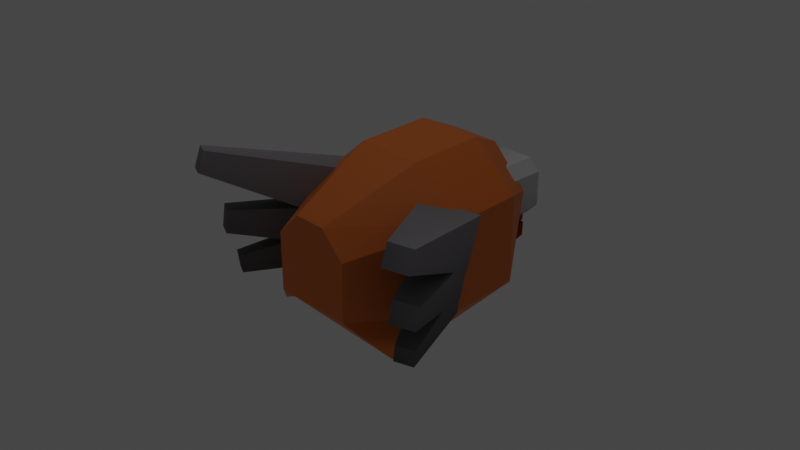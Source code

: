 # Source: flappy_bird_assets.blend  (saved by Blender 2.93.21; exported with 4.5.12 LTS)
import bpy
from mathutils import Matrix  # noqa: F401  (used for matrix-valued properties, if any)

bpy.ops.wm.read_factory_settings(use_empty=True)
scene = bpy.context.scene
scene.name = 'Scene'

# ---- collections
col_render = bpy.data.collections.new('render'); scene.collection.children.link(col_render)
col_enviroment = bpy.data.collections.new('enviroment'); scene.collection.children.link(col_enviroment)
col_bird = bpy.data.collections.new('bird'); scene.collection.children.link(col_bird)
col_tree = bpy.data.collections.new('tree'); scene.collection.children.link(col_tree)
col_scatter_001 = bpy.data.collections.new('Scatter.001'); col_tree.children.link(col_scatter_001)
col_scatter_002 = bpy.data.collections.new('Scatter.002'); col_tree.children.link(col_scatter_002)
col_scatter_003 = bpy.data.collections.new('Scatter.003'); col_tree.children.link(col_scatter_003)
col_scatter_004 = bpy.data.collections.new('Scatter.004'); col_tree.children.link(col_scatter_004)
col_scatter_005 = bpy.data.collections.new('Scatter.005'); col_tree.children.link(col_scatter_005)

# ---- materials (node trees are filled in below, after node groups)
mat_ground_001 = bpy.data.materials.new('ground.001')
mat_ground_001.use_transparent_shadow = False
mat_eye = bpy.data.materials.new('eye')
mat_eye.use_transparent_shadow = False
mat_pupil_bird = bpy.data.materials.new('pupil bird')
mat_pupil_bird.use_transparent_shadow = False
mat_mouth = bpy.data.materials.new('mouth')
mat_mouth.use_transparency_overlap = False
mat_mouth.show_transparent_back = False
mat_mouth.use_backface_culling = True
mat_mouth.use_transparent_shadow = False
mat_wings = bpy.data.materials.new('wings')
mat_wings.use_transparency_overlap = False
mat_wings.show_transparent_back = False
mat_wings.use_backface_culling = True
mat_wings.use_transparent_shadow = False
mat_tree_trunk = bpy.data.materials.new('tree trunk')
mat_tree_trunk.use_transparent_shadow = False
mat_tree_leaf = bpy.data.materials.new('tree leaf')
mat_tree_leaf.use_transparent_shadow = False

# ---- node groups
ng_cw_shader = bpy.data.node_groups.new('CW_Shader', 'ShaderNodeTree')
_s = ng_cw_shader.interface.new_socket(name='Diffuse', in_out='OUTPUT', socket_type='NodeSocketShader')
_s = ng_cw_shader.interface.new_socket(name='Emission', in_out='OUTPUT', socket_type='NodeSocketShader')
_s = ng_cw_shader.interface.new_socket(name='Transparent', in_out='OUTPUT', socket_type='NodeSocketShader')
_s = ng_cw_shader.interface.new_socket(name='Base Color', in_out='INPUT', socket_type='NodeSocketColor')
_s.default_value = (1.0, 1.0, 1.0, 1.0)
_s = ng_cw_shader.interface.new_socket(name='Random Color', in_out='INPUT', socket_type='NodeSocketColor')
_s.default_value = (1.0, 1.0, 1.0, 1.0)
_s = ng_cw_shader.interface.new_socket(name='Specular Color', in_out='INPUT', socket_type='NodeSocketColor')
_s = ng_cw_shader.interface.new_socket(name='Gradient Edge', in_out='INPUT', socket_type='NodeSocketFloat')
_s.subtype = 'FACTOR'
_s.default_value = 0.5
_s.min_value = 0.0
_s.max_value = 1.0
_s = ng_cw_shader.interface.new_socket(name='Gradient Bottom', in_out='INPUT', socket_type='NodeSocketFloat')
_s.subtype = 'FACTOR'
_s.default_value = 0.75
_s.min_value = 0.0
_s.max_value = 1.0
_s = ng_cw_shader.interface.new_socket(name='Transparent', in_out='INPUT', socket_type='NodeSocketFloat')
_s.subtype = 'FACTOR'
_s.min_value = 0.0
_s.max_value = 1.0
_s = ng_cw_shader.interface.new_socket(name='Random', in_out='INPUT', socket_type='NodeSocketFloat')
_s.min_value = 0.0
_s.max_value = 1.0
_s = ng_cw_shader.interface.new_socket(name='Emission', in_out='INPUT', socket_type='NodeSocketFloat')
_s.min_value = 0.0
_s.max_value = 1e+06
_N = ng_cw_shader.nodes; _L = ng_cw_shader.links
n0 = _N.new('NodeFrame'); n0.name = 'Frame.004'; n0.location = (-138, 384)
n0.label = 'Gradient Edges'
n0.width = 883
n0.label_size = 64
n1 = _N.new('NodeFrame'); n1.name = 'Frame.002'; n1.location = (491, 645)
n1.label = 'Bottom Gradient'
n1.width = 510
n1.label_size = 64
n2 = _N.new('NodeFrame'); n2.name = 'Frame.003'; n2.location = (-109, -71)
n2.label = 'Random Color'
n2.width = 658
n2.label_size = 64
n3 = _N.new('NodeFrame'); n3.name = 'Frame'; n3.location = (-115, -355)
n3.label = 'Specular'
n3.width = 690
n3.label_size = 64
n4 = _N.new('NodeFrame'); n4.name = 'Frame.001'; n4.location = (1152, 284)
n4.label = 'Transparency'
n4.width = 613
n4.label_size = 64
n5 = _N.new('NodeFrame'); n5.name = 'Frame.005'; n5.location = (1306, 762)
n5.label = 'Diffuse'
n5.width = 442
n5.label_size = 64
n6 = _N.new('ShaderNodeMapping'); n6.name = 'Mapping'; n6.location = (30, -31)
n6.vector_type = 'TEXTURE'
n6.inputs[1].default_value = (0.5, 0.5, 0.0)
n6.inputs[3].default_value = (0.8, 0.8, 0.8)
n7 = _N.new('ShaderNodeTexGradient'); n7.name = 'Gradient Texture'; n7.location = (223, -31)
n7.gradient_type = 'SPHERICAL'
n8 = _N.new('ShaderNodeMix'); n8.name = 'Mix'; n8.location = (419, -31)
n8.data_type = 'RGBA'
n8.blend_type = 'MULTIPLY'
n8.inputs[6].default_value = (1.0, 1.0, 1.0, 1.0)
n9 = _N.new('ShaderNodeTexCoord'); n9.name = 'Texture Coordinate'; n9.location = (-639, 617)
n10 = _N.new('ShaderNodeSeparateColor'); n10.name = 'Separate RGB'; n10.location = (30, -54)
n11 = _N.new('ShaderNodeMix'); n11.name = 'Mix.002'; n11.location = (713, -30)
n11.data_type = 'RGBA'
n11.inputs[6].default_value = (0.0, 0.0, 0.0, 1.0)
n12 = _N.new('NodeGroupInput'); n12.name = 'Group Input'; n12.location = (-885, 319)
n13 = _N.new('ShaderNodeMix'); n13.name = 'Mix.005'; n13.location = (488, -30)
n13.data_type = 'RGBA'
n14 = _N.new('ShaderNodeMix'); n14.name = 'Mix.003'; n14.location = (284, -52)
n14.data_type = 'RGBA'
n15 = _N.new('ShaderNodeObjectInfo'); n15.name = 'Object Info'; n15.location = (30, -65)
n15.width = 143
n16 = _N.new('NodeGroupOutput'); n16.name = 'Group Output'; n16.location = (2054, 435)
n17 = _N.new('ShaderNodeEmission'); n17.name = 'Emission'; n17.location = (1601, 424)
n18 = _N.new('ShaderNodeMix'); n18.name = 'Mix.004'; n18.location = (533, -64)
n18.width = 127
n18.data_type = 'RGBA'
n18.inputs[6].default_value = (0.0, 0.0, 0.0, 1.0)
n19 = _N.new('ShaderNodeValToRGB'); n19.name = 'ColorRamp'; n19.location = (237, -39)
n19.color_ramp.interpolation = 'EASE'
while len(n19.color_ramp.elements) > 1: n19.color_ramp.elements.remove(n19.color_ramp.elements[-1])
n19.color_ramp.elements[0].position = 0.6; n19.color_ramp.elements[0].color = (0.0, 0.0, 0.0, 1.0)
_e = n19.color_ramp.elements.new(0.7); _e.color = (1.0, 1.0, 1.0, 1.0)
n20 = _N.new('ShaderNodeTexNoise'); n20.name = 'Noise Texture'; n20.location = (30, -30)
n20.inputs[2].default_value = 4.0
n20.inputs[3].default_value = 0.0
n20.inputs[4].default_value = 0.0
n21 = _N.new('ShaderNodeBsdfDiffuse'); n21.name = 'Diffuse BSDF.001'; n21.location = (37, -30)
n22 = _N.new('ShaderNodeBsdfDiffuse'); n22.name = 'Diffuse BSDF.002'; n22.location = (30, -305)
n23 = _N.new('ShaderNodeBsdfTransparent'); n23.name = 'Transparent BSDF'; n23.location = (44, -192)
n24 = _N.new('ShaderNodeMixShader'); n24.name = 'Mix Shader'; n24.location = (241, -193)
n25 = _N.new('ShaderNodeAddShader'); n25.name = 'Add Shader'; n25.location = (443, -99)
n26 = _N.new('ShaderNodeBsdfDiffuse'); n26.name = 'Diffuse BSDF'; n26.location = (30, -30)
n27 = _N.new('ShaderNodeBsdfDiffuse'); n27.name = 'Diffuse BSDF.003'; n27.location = (32, -162)
n28 = _N.new('ShaderNodeAddShader'); n28.name = 'Add Shader.001'; n28.location = (272, -148)
n29 = _N.new('ShaderNodeMix'); n29.name = 'Mix.001'; n29.location = (340, -30)
n29.data_type = 'RGBA'
n29.blend_type = 'MULTIPLY'
n6.parent = n0
n7.parent = n0
n8.parent = n0
n10.parent = n1
n11.parent = n0
n13.parent = n2
n14.parent = n2
n15.parent = n2
n18.parent = n3
n19.parent = n3
n20.parent = n3
n21.parent = n4
n22.parent = n4
n23.parent = n4
n24.parent = n4
n25.parent = n4
n26.parent = n5
n27.parent = n5
n28.parent = n5
n29.parent = n1
_L.new(n9.outputs[0], n10.inputs[0])
_L.new(n6.outputs[0], n7.inputs[0])
_L.new(n10.outputs[2], n29.inputs[7])
_L.new(n7.outputs[0], n8.inputs[7])
_L.new(n9.outputs[2], n6.inputs[0])
_L.new(n29.outputs[2], n26.inputs[0])
_L.new(n12.outputs[3], n8.inputs[0])
_L.new(n12.outputs[4], n29.inputs[0])
_L.new(n8.outputs[2], n11.inputs[0])
_L.new(n11.outputs[2], n29.inputs[6])
_L.new(n12.outputs[0], n14.inputs[6])
_L.new(n12.outputs[7], n17.inputs[1])
_L.new(n29.outputs[2], n17.inputs[0])
_L.new(n9.outputs[6], n20.inputs[0])
_L.new(n20.outputs[0], n19.inputs[0])
_L.new(n21.outputs[0], n25.inputs[0])
_L.new(n25.outputs[0], n16.inputs[2])
_L.new(n29.outputs[2], n23.inputs[0])
_L.new(n19.outputs[0], n18.inputs[0])
_L.new(n12.outputs[2], n18.inputs[7])
_L.new(n18.outputs[2], n21.inputs[0])
_L.new(n17.outputs[0], n16.inputs[1])
_L.new(n26.outputs[0], n28.inputs[0])
_L.new(n15.outputs[5], n14.inputs[0])
_L.new(n13.outputs[2], n11.inputs[7])
_L.new(n14.outputs[2], n13.inputs[7])
_L.new(n12.outputs[0], n13.inputs[6])
_L.new(n12.outputs[6], n13.inputs[0])
_L.new(n12.outputs[1], n14.inputs[7])
_L.new(n22.outputs[0], n24.inputs[2])
_L.new(n23.outputs[0], n24.inputs[1])
_L.new(n24.outputs[0], n25.inputs[1])
_L.new(n12.outputs[5], n24.inputs[0])
_L.new(n29.outputs[2], n22.inputs[0])
_L.new(n28.outputs[0], n16.inputs[0])
_L.new(n27.outputs[0], n28.inputs[1])
_L.new(n18.outputs[2], n27.inputs[0])
n16.is_active_output = True
ng_cw_shader_003 = bpy.data.node_groups.new('CW_Shader.003', 'ShaderNodeTree')
_s = ng_cw_shader_003.interface.new_socket(name='Diffuse', in_out='OUTPUT', socket_type='NodeSocketShader')
_s = ng_cw_shader_003.interface.new_socket(name='Emission', in_out='OUTPUT', socket_type='NodeSocketShader')
_s = ng_cw_shader_003.interface.new_socket(name='Transparent', in_out='OUTPUT', socket_type='NodeSocketShader')
_s = ng_cw_shader_003.interface.new_socket(name='Base Color', in_out='INPUT', socket_type='NodeSocketColor')
_s.default_value = (1.0, 1.0, 1.0, 1.0)
_s = ng_cw_shader_003.interface.new_socket(name='Random Color', in_out='INPUT', socket_type='NodeSocketColor')
_s.default_value = (1.0, 1.0, 1.0, 1.0)
_s = ng_cw_shader_003.interface.new_socket(name='Specular Color', in_out='INPUT', socket_type='NodeSocketColor')
_s = ng_cw_shader_003.interface.new_socket(name='Gradient Edge', in_out='INPUT', socket_type='NodeSocketFloat')
_s.subtype = 'FACTOR'
_s.default_value = 0.5
_s.min_value = 0.0
_s.max_value = 1.0
_s = ng_cw_shader_003.interface.new_socket(name='Gradient Bottom', in_out='INPUT', socket_type='NodeSocketFloat')
_s.subtype = 'FACTOR'
_s.default_value = 0.75
_s.min_value = 0.0
_s.max_value = 1.0
_s = ng_cw_shader_003.interface.new_socket(name='Transparent', in_out='INPUT', socket_type='NodeSocketFloat')
_s.subtype = 'FACTOR'
_s.min_value = 0.0
_s.max_value = 1.0
_s = ng_cw_shader_003.interface.new_socket(name='Random', in_out='INPUT', socket_type='NodeSocketFloat')
_s.min_value = 0.0
_s.max_value = 1.0
_s = ng_cw_shader_003.interface.new_socket(name='Emission', in_out='INPUT', socket_type='NodeSocketFloat')
_s.min_value = 0.0
_s.max_value = 1e+06
_N = ng_cw_shader_003.nodes; _L = ng_cw_shader_003.links
n0 = _N.new('NodeFrame'); n0.name = 'Frame.004'; n0.location = (-138, 385)
n0.label = 'Gradient Edges'
n0.width = 883
n0.label_size = 64
n1 = _N.new('NodeFrame'); n1.name = 'Frame.002'; n1.location = (491, 646)
n1.label = 'Bottom Gradient'
n1.width = 511
n1.label_size = 64
n2 = _N.new('NodeFrame'); n2.name = 'Frame.003'; n2.location = (-109, -71)
n2.label = 'Random Color'
n2.width = 658
n2.label_size = 64
n3 = _N.new('NodeFrame'); n3.name = 'Frame'; n3.location = (-116, -354)
n3.label = 'Specular'
n3.width = 691
n3.label_size = 64
n4 = _N.new('NodeFrame'); n4.name = 'Frame.001'; n4.location = (1152, 284)
n4.label = 'Transparency'
n4.width = 613
n4.label_size = 64
n5 = _N.new('NodeFrame'); n5.name = 'Frame.005'; n5.location = (1306, 762)
n5.label = 'Diffuse'
n5.width = 443
n5.label_size = 64
n6 = _N.new('ShaderNodeMapping'); n6.name = 'Mapping'; n6.location = (30, -32)
n6.vector_type = 'TEXTURE'
n6.inputs[1].default_value = (0.5, 0.5, 0.0)
n6.inputs[3].default_value = (0.8, 0.8, 0.8)
n7 = _N.new('ShaderNodeTexGradient'); n7.name = 'Gradient Texture'; n7.location = (223, -32)
n7.gradient_type = 'SPHERICAL'
n8 = _N.new('ShaderNodeMix'); n8.name = 'Mix'; n8.location = (419, -32)
n8.data_type = 'RGBA'
n8.blend_type = 'MULTIPLY'
n8.inputs[6].default_value = (1.0, 1.0, 1.0, 1.0)
n9 = _N.new('ShaderNodeTexCoord'); n9.name = 'Texture Coordinate'; n9.location = (-639, 617)
n10 = _N.new('ShaderNodeSeparateColor'); n10.name = 'Separate RGB'; n10.location = (30, -55)
n11 = _N.new('ShaderNodeMix'); n11.name = 'Mix.002'; n11.location = (713, -30)
n11.data_type = 'RGBA'
n11.inputs[6].default_value = (0.0, 0.0, 0.0, 1.0)
n12 = _N.new('NodeGroupInput'); n12.name = 'Group Input'; n12.location = (-885, 319)
n13 = _N.new('ShaderNodeMix'); n13.name = 'Mix.005'; n13.location = (488, -30)
n13.data_type = 'RGBA'
n14 = _N.new('ShaderNodeMix'); n14.name = 'Mix.003'; n14.location = (284, -52)
n14.data_type = 'RGBA'
n15 = _N.new('ShaderNodeObjectInfo'); n15.name = 'Object Info'; n15.location = (30, -65)
n15.width = 143
n16 = _N.new('NodeGroupOutput'); n16.name = 'Group Output'; n16.location = (2054, 435)
n17 = _N.new('ShaderNodeEmission'); n17.name = 'Emission'; n17.location = (1601, 424)
n18 = _N.new('ShaderNodeMix'); n18.name = 'Mix.001'; n18.location = (340, -30)
n18.data_type = 'RGBA'
n18.blend_type = 'MULTIPLY'
n19 = _N.new('ShaderNodeMix'); n19.name = 'Mix.004'; n19.location = (533, -65)
n19.width = 127
n19.data_type = 'RGBA'
n19.inputs[6].default_value = (0.0, 0.0, 0.0, 1.0)
n20 = _N.new('ShaderNodeValToRGB'); n20.name = 'ColorRamp'; n20.location = (238, -40)
n20.color_ramp.interpolation = 'EASE'
while len(n20.color_ramp.elements) > 1: n20.color_ramp.elements.remove(n20.color_ramp.elements[-1])
n20.color_ramp.elements[0].position = 0.6; n20.color_ramp.elements[0].color = (0.0, 0.0, 0.0, 1.0)
_e = n20.color_ramp.elements.new(0.7); _e.color = (1.0, 1.0, 1.0, 1.0)
n21 = _N.new('ShaderNodeTexNoise'); n21.name = 'Noise Texture'; n21.location = (30, -30)
n21.inputs[2].default_value = 4.0
n21.inputs[3].default_value = 0.0
n21.inputs[4].default_value = 0.0
n22 = _N.new('ShaderNodeBsdfDiffuse'); n22.name = 'Diffuse BSDF.001'; n22.location = (37, -30)
n23 = _N.new('ShaderNodeBsdfDiffuse'); n23.name = 'Diffuse BSDF.002'; n23.location = (30, -306)
n24 = _N.new('ShaderNodeBsdfTransparent'); n24.name = 'Transparent BSDF'; n24.location = (44, -192)
n25 = _N.new('ShaderNodeMixShader'); n25.name = 'Mix Shader'; n25.location = (241, -194)
n26 = _N.new('ShaderNodeAddShader'); n26.name = 'Add Shader'; n26.location = (442, -99)
n27 = _N.new('ShaderNodeBsdfDiffuse'); n27.name = 'Diffuse BSDF'; n27.location = (30, -30)
n28 = _N.new('ShaderNodeBsdfDiffuse'); n28.name = 'Diffuse BSDF.003'; n28.location = (33, -163)
n29 = _N.new('ShaderNodeAddShader'); n29.name = 'Add Shader.001'; n29.location = (273, -148)
n6.parent = n0
n7.parent = n0
n8.parent = n0
n10.parent = n1
n11.parent = n0
n13.parent = n2
n14.parent = n2
n15.parent = n2
n18.parent = n1
n19.parent = n3
n20.parent = n3
n21.parent = n3
n22.parent = n4
n23.parent = n4
n24.parent = n4
n25.parent = n4
n26.parent = n4
n27.parent = n5
n28.parent = n5
n29.parent = n5
_L.new(n9.outputs[0], n10.inputs[0])
_L.new(n6.outputs[0], n7.inputs[0])
_L.new(n10.outputs[2], n18.inputs[7])
_L.new(n7.outputs[0], n8.inputs[7])
_L.new(n9.outputs[2], n6.inputs[0])
_L.new(n18.outputs[2], n27.inputs[0])
_L.new(n12.outputs[3], n8.inputs[0])
_L.new(n12.outputs[4], n18.inputs[0])
_L.new(n8.outputs[2], n11.inputs[0])
_L.new(n11.outputs[2], n18.inputs[6])
_L.new(n12.outputs[0], n14.inputs[6])
_L.new(n12.outputs[7], n17.inputs[1])
_L.new(n18.outputs[2], n17.inputs[0])
_L.new(n9.outputs[6], n21.inputs[0])
_L.new(n21.outputs[0], n20.inputs[0])
_L.new(n22.outputs[0], n26.inputs[0])
_L.new(n26.outputs[0], n16.inputs[2])
_L.new(n18.outputs[2], n24.inputs[0])
_L.new(n20.outputs[0], n19.inputs[0])
_L.new(n12.outputs[2], n19.inputs[7])
_L.new(n19.outputs[2], n22.inputs[0])
_L.new(n17.outputs[0], n16.inputs[1])
_L.new(n27.outputs[0], n29.inputs[0])
_L.new(n15.outputs[5], n14.inputs[0])
_L.new(n13.outputs[2], n11.inputs[7])
_L.new(n14.outputs[2], n13.inputs[7])
_L.new(n12.outputs[0], n13.inputs[6])
_L.new(n12.outputs[6], n13.inputs[0])
_L.new(n12.outputs[1], n14.inputs[7])
_L.new(n23.outputs[0], n25.inputs[2])
_L.new(n24.outputs[0], n25.inputs[1])
_L.new(n25.outputs[0], n26.inputs[1])
_L.new(n12.outputs[5], n25.inputs[0])
_L.new(n18.outputs[2], n23.inputs[0])
_L.new(n29.outputs[0], n16.inputs[0])
_L.new(n28.outputs[0], n29.inputs[1])
_L.new(n19.outputs[2], n28.inputs[0])
n16.is_active_output = True

# ---- material node trees
mat_ground_001.use_nodes = True; mat_ground_001.node_tree.nodes.clear()
_N = mat_ground_001.node_tree.nodes; _L = mat_ground_001.node_tree.links
n0 = _N.new('ShaderNodeOutputMaterial'); n0.name = 'Material Output'; n0.location = (300, 300)
n1 = _N.new('ShaderNodeBsdfPrincipled'); n1.name = 'Principled BSDF'; n1.location = (100, 300)
n1.distribution = 'GGX'
n1.subsurface_method = 'BURLEY'
n1.inputs[0].default_value = (0.8, 0.197, 0.02482, 1.0)
n1.inputs[3].default_value = 1.45
n1.inputs[27].default_value = (0.0, 0.0, 0.0, 1.0)
n1.inputs[28].default_value = 1.0
_L.new(n1.outputs[0], n0.inputs[0])
n0.is_active_output = True
mat_eye.use_nodes = True; mat_eye.node_tree.nodes.clear()
_N = mat_eye.node_tree.nodes; _L = mat_eye.node_tree.links
n0 = _N.new('ShaderNodeOutputMaterial'); n0.name = 'Material Output'; n0.location = (300, 300)
n1 = _N.new('ShaderNodeGroup'); n1.name = 'Group'; n1.location = (60, 322)
n1.node_tree = ng_cw_shader
n1.inputs[0].default_value = (0.01739, 0.01449, 0.01558, 1.0)
n1.inputs[1].default_value = (1.0, 1.0, 1.0, 1.0)
n1.inputs[2].default_value = (0.0, 0.0, 0.0, 1.0)
n1.inputs[3].default_value = 0.6842
n1.inputs[4].default_value = 0.6272
n1.inputs[5].default_value = 0.0
n1.inputs[6].default_value = 0.9
n1.inputs[7].default_value = 0.0
_L.new(n1.outputs[0], n0.inputs[0])
n0.is_active_output = True
mat_pupil_bird.use_nodes = True; mat_pupil_bird.node_tree.nodes.clear()
_N = mat_pupil_bird.node_tree.nodes; _L = mat_pupil_bird.node_tree.links
n0 = _N.new('ShaderNodeOutputMaterial'); n0.name = 'Material Output'; n0.location = (300, 300)
n1 = _N.new('ShaderNodeGroup'); n1.name = 'Group'; n1.location = (60, 322)
n1.node_tree = ng_cw_shader
n1.inputs[0].default_value = (0.01739, 0.01449, 0.01558, 1.0)
n1.inputs[1].default_value = (0.0331, 0.0331, 0.0331, 1.0)
n1.inputs[2].default_value = (0.0, 0.0, 0.0, 1.0)
n1.inputs[3].default_value = 0.6842
n1.inputs[4].default_value = 0.6272
n1.inputs[5].default_value = 0.0
n1.inputs[6].default_value = 0.9
n1.inputs[7].default_value = 0.0
_L.new(n1.outputs[0], n0.inputs[0])
n0.is_active_output = True
mat_mouth.use_nodes = True; mat_mouth.node_tree.nodes.clear()
_N = mat_mouth.node_tree.nodes; _L = mat_mouth.node_tree.links
n0 = _N.new('ShaderNodeOutputMaterial'); n0.name = 'Material Output'; n0.location = (-206, 10)
n1 = _N.new('ShaderNodeGroup'); n1.name = 'Group'; n1.location = (-421, 26)
n1.node_tree = ng_cw_shader_003
n1.inputs[0].default_value = (0.42, 0.05652, 0.01244, 1.0)
n1.inputs[1].default_value = (0.0, 0.0, 0.0, 1.0)
n1.inputs[2].default_value = (0.0, 0.0, 0.0, 1.0)
n1.inputs[3].default_value = 0.8704
n1.inputs[4].default_value = 0.009259
n1.inputs[5].default_value = 0.5
n1.inputs[6].default_value = 0.0
n1.inputs[7].default_value = 1.0
_L.new(n1.outputs[0], n0.inputs[0])
n0.is_active_output = True
mat_wings.use_nodes = True; mat_wings.node_tree.nodes.clear()
_N = mat_wings.node_tree.nodes; _L = mat_wings.node_tree.links
n0 = _N.new('ShaderNodeOutputMaterial'); n0.name = 'Material Output'; n0.location = (-206, 10)
n1 = _N.new('ShaderNodeGroup'); n1.name = 'Group'; n1.location = (-421, 26)
n1.node_tree = ng_cw_shader_003
n1.inputs[0].default_value = (0.4184, 0.3928, 0.42, 1.0)
n1.inputs[1].default_value = (0.0, 0.0, 0.0, 1.0)
n1.inputs[2].default_value = (0.0, 0.0, 0.0, 1.0)
n1.inputs[3].default_value = 0.5
n1.inputs[4].default_value = 0.75
n1.inputs[5].default_value = 0.5
n1.inputs[6].default_value = 0.0
n1.inputs[7].default_value = 1.0
_L.new(n1.outputs[0], n0.inputs[0])
n0.is_active_output = True
mat_tree_trunk.use_nodes = True; mat_tree_trunk.node_tree.nodes.clear()
_N = mat_tree_trunk.node_tree.nodes; _L = mat_tree_trunk.node_tree.links
n0 = _N.new('ShaderNodeOutputMaterial'); n0.name = 'Material Output'; n0.location = (300, 300)
n1 = _N.new('ShaderNodeGroup'); n1.name = 'Group'; n1.location = (60, 322)
n1.node_tree = ng_cw_shader
n1.inputs[0].default_value = (0.3506, 0.1529, 0.1188, 1.0)
n1.inputs[1].default_value = (0.05087, 0.05087, 0.05087, 1.0)
n1.inputs[2].default_value = (0.0, 0.0, 0.0, 1.0)
n1.inputs[3].default_value = 0.8398
n1.inputs[4].default_value = 0.3679
n1.inputs[5].default_value = 0.0
n1.inputs[6].default_value = 0.9
n1.inputs[7].default_value = 0.0
_L.new(n1.outputs[0], n0.inputs[0])
n0.is_active_output = True
mat_tree_leaf.use_nodes = True; mat_tree_leaf.node_tree.nodes.clear()
_N = mat_tree_leaf.node_tree.nodes; _L = mat_tree_leaf.node_tree.links
n0 = _N.new('ShaderNodeOutputMaterial'); n0.name = 'Material Output'; n0.location = (300, 300)
n1 = _N.new('ShaderNodeGroup'); n1.name = 'Group'; n1.location = (60, 322)
n1.node_tree = ng_cw_shader
n1.inputs[0].default_value = (0.01457, 0.1789, 0.01141, 1.0)
n1.inputs[1].default_value = (0.1045, 0.3032, 0.1173, 1.0)
n1.inputs[2].default_value = (0.0, 0.0, 0.0, 1.0)
n1.inputs[3].default_value = 0.7953
n1.inputs[4].default_value = 0.2716
n1.inputs[5].default_value = 0.0
n1.inputs[6].default_value = 1.0
n1.inputs[7].default_value = 0.0
_L.new(n1.outputs[0], n0.inputs[0])
n0.is_active_output = True

# ---- world
world_world = bpy.data.worlds.new('World'); scene.world = world_world
world_world.use_nodes = True; world_world.node_tree.nodes.clear()
_N = world_world.node_tree.nodes; _L = world_world.node_tree.links
n0 = _N.new('ShaderNodeOutputWorld'); n0.name = 'World Output'; n0.location = (300, 300)
n1 = _N.new('ShaderNodeBackground'); n1.name = 'Background'; n1.location = (10, 300)
n1.inputs[0].default_value = (0.05088, 0.05088, 0.05088, 1.0)
_L.new(n1.outputs[0], n0.inputs[0])
n0.is_active_output = True
world_world.color = (0.05088, 0.05088, 0.05088)
world_world.use_sun_shadow = False
world_world.sun_shadow_jitter_overblur = 0.0

# ---- cameras
cam_camera = bpy.data.cameras.new('Camera')
cam_camera.clip_end = 100.0
cam_camera.ortho_scale = 7.314

# ---- lights
light_point = bpy.data.lights.new('Point', 'POINT')
light_point.transmission_factor = 0.0
light_point.energy = 100.0
light_point.shadow_soft_size = 0.25
light_point.shadow_maximum_resolution = 0.006
light_point.use_absolute_resolution = True

# ---- meshes
me_cube_122 = bpy.data.meshes.new('Cube.122')
me_cube_122.from_pydata([(-2.813, -24.05, -7.587), (-2.813, -24.05, -2.587), (-2.813, 25.95, -7.587), (-2.813, 25.95, -2.587), (197.2, -24.05, -7.587), (197.2, -24.05, -2.587), (197.2, 25.95, -7.587), (197.2, 25.95, -2.587)], [], [(0, 1, 3, 2), (2, 3, 7, 6), (6, 7, 5, 4), (4, 5, 1, 0), (2, 6, 4, 0), (7, 3, 1, 5)])
_uv = me_cube_122.uv_layers.new(name='UVMap')
_uv.uv.foreach_set('vector', [0.375, 0.0, 0.625, 0.0, 0.625, 0.25, 0.375, 0.25, 0.375, 0.25, 0.625, 0.25, 0.625, 0.5, 0.375, 0.5, 0.375, 0.5, 0.625, 0.5, 0.625, 0.75, 0.375, 0.75, 0.375, 0.75, 0.625, 0.75, 0.625, 1.0, 0.375, 1.0, 0.125, 0.5, 0.375, 0.5, 0.375, 0.75, 0.125, 0.75, 0.625, 0.5, 0.875, 0.5, 0.875, 0.75, 0.625, 0.75])
me_cube_122.use_remesh_fix_poles = True
me_cube_122.use_remesh_preserve_attributes = False
me_cube_122.update()
me_cube_002 = bpy.data.meshes.new('Cube.002')
me_cube_002.from_pydata([(-0.4171, 1.098, -0.7756), (0.4569, 1.098, -0.7756), (-0.7044, 1.085, 0.2115), (-0.912, 0.6943, 0.342), (-0.2862, 1.085, 0.6297), (-0.3736, 0.6943, 0.8071), (0.2862, 1.085, 0.6297), (0.3736, 0.6943, 0.8071), (0.7044, 1.085, 0.2115), (0.912, 0.6943, 0.342), (-0.4636, -1.152, -0.5605), (0.4517, -1.152, -0.5605), (-0.1909, -1.152, 0.3547), (-0.396, -0.1149, 0.7681), (-0.9398, -0.1149, 0.2984), (-0.4636, -1.152, 0.08207), (0.4517, -1.152, 0.08207), (0.9024, -0.1149, 0.2984), (0.3586, -0.1149, 0.7681), (0.179, -1.152, 0.3547), (-0.4765, 0.741, -0.9917), (-0.912, 0.6943, -0.6217), (-0.4946, 0.9451, -0.8936), (0.912, 0.6943, -0.6217), (0.4765, 0.741, -0.9917), (0.5424, 0.9421, -0.9003), (-0.9398, -0.1149, -0.6749), (-0.6147, -0.1149, -1.074), (-0.8143, -0.8545, -0.9175), (0.5774, -0.1149, -1.074), (0.9024, -0.1149, -0.6749), (0.8143, -0.8545, -0.9175), (0.03356, 0.154, -0.05772), (0.1572, 0.154, -0.1814), (0.1572, 0.154, 0.4439), (0.03356, 0.154, 0.3202), (0.1572, 1.368, -0.1814), (0.03356, 1.368, -0.05772), (0.03356, 1.368, 0.3202), (0.1572, 1.368, 0.4439), (0.5352, 0.154, -0.1814), (0.6588, 0.154, -0.05772), (0.6588, 0.154, 0.3202), (0.5352, 0.154, 0.4439), (0.6588, 1.368, -0.05772), (0.5352, 1.368, -0.1814), (0.5352, 1.368, 0.4439), (0.6588, 1.368, 0.3202), (-0.03356, 0.154, -0.05772), (-0.1572, 0.154, -0.1814), (-0.1572, 0.154, 0.4439), (-0.03356, 0.154, 0.3202), (-0.1572, 1.368, -0.1814), (-0.03356, 1.368, -0.05772), (-0.03356, 1.368, 0.3202), (-0.1572, 1.368, 0.4439), (-0.5352, 0.154, -0.1814), (-0.6588, 0.154, -0.05772), (-0.6588, 0.154, 0.3202), (-0.5352, 0.154, 0.4439), (-0.6588, 1.368, -0.05772), (-0.5352, 1.368, -0.1814), (-0.5352, 1.368, 0.4439), (-0.6588, 1.368, 0.3202), (0.2545, 1.261, 0.01475), (0.2545, 1.261, 0.2871), (0.2545, 1.424, 0.01475), (0.2545, 1.424, 0.2871), (0.3729, 1.261, 0.01475), (0.3729, 1.261, 0.2871), (0.3729, 1.424, 0.01475), (0.3729, 1.424, 0.2871), (-0.2545, 1.261, 0.01475), (-0.2545, 1.261, 0.2871), (-0.2545, 1.424, 0.01475), (-0.2545, 1.424, 0.2871), (-0.3729, 1.261, 0.01475), (-0.3729, 1.261, 0.2871), (-0.3729, 1.424, 0.01475), (-0.3729, 1.424, 0.2871), (-0.4123, 0.9221, -0.4079), (0.3743, 0.9196, -0.4234), (-0.2168, 0.9197, -0.1828), (-0.4095, 0.921, -0.2635), (-0.2146, 1.566, -0.1777), (0.3772, 0.9185, -0.279), (0.1878, 0.9184, -0.1908), (0.19, 1.565, -0.1856), (-0.4109, 1.348, -0.4045), (-0.3455, 1.568, -0.404), (0.3118, 1.566, -0.4169), (0.3758, 1.346, -0.42), (-0.3423, 1.567, -0.2439), (-0.4081, 1.347, -0.2601), (0.3786, 1.345, -0.2756), (0.3149, 1.565, -0.2569), (0.3798, 0.9264, -0.4525), (-0.4068, 0.9272, -0.4356), (0.1839, 0.9266, -0.6772), (0.3767, 0.9264, -0.5969), (0.1845, 1.573, -0.6772), (-0.4099, 0.9272, -0.58), (-0.2207, 0.927, -0.6686), (-0.22, 1.573, -0.6686), (0.3802, 1.352, -0.4525), (0.3158, 1.573, -0.4511), (-0.3415, 1.574, -0.437), (-0.4064, 1.353, -0.4356), (0.3123, 1.573, -0.6112), (0.3772, 1.352, -0.5969), (-0.4095, 1.353, -0.58), (-0.3449, 1.574, -0.5971), (1.34, -1.475, 0.5194), (1.334, -1.394, 0.7386), (0.4685, -0.3264, -0.101), (0.4546, -0.1321, 0.4287), (1.562, -1.364, 0.4846), (1.556, -1.284, 0.7037), (1.005, -0.05849, -0.1852), (0.9906, 0.1358, 0.3445), (1.213, -1.279, -0.1676), (1.223, -1.235, 0.06985), (0.5717, -0.3136, -0.4109), (0.5905, -0.2364, 0.009771), (1.442, -1.162, -0.1993), (1.452, -1.118, 0.03812), (0.9772, -0.1059, -0.4671), (0.996, -0.02878, -0.04644), (1.145, -1.155, -0.6438), (1.176, -1.164, -0.458), (0.5829, -0.2844, -0.605), (0.6447, -0.3008, -0.2362), (1.323, -1.063, -0.6695), (1.354, -1.071, -0.4837), (0.9358, -0.1002, -0.656), (0.9976, -0.1166, -0.2872), (-1.34, -1.475, 0.5194), (-1.334, -1.394, 0.7386), (-0.4685, -0.3264, -0.101), (-0.4546, -0.1321, 0.4287), (-1.562, -1.364, 0.4846), (-1.556, -1.284, 0.7037), (-1.005, -0.05849, -0.1852), (-0.9906, 0.1358, 0.3445), (-1.213, -1.279, -0.1676), (-1.223, -1.235, 0.06985), (-0.5717, -0.3136, -0.4109), (-0.5905, -0.2364, 0.009771), (-1.442, -1.162, -0.1993), (-1.452, -1.118, 0.03812), (-0.9772, -0.1059, -0.4671), (-0.996, -0.02878, -0.04644), (-1.145, -1.155, -0.6438), (-1.176, -1.164, -0.458), (-0.5829, -0.2844, -0.605), (-0.6447, -0.3008, -0.2362), (-1.323, -1.063, -0.6695), (-1.354, -1.071, -0.4837), (-0.9358, -0.1002, -0.656), (-0.9976, -0.1166, -0.2872)], [], [(7, 5, 13, 18), (13, 5, 3, 14), (0, 2, 4, 6, 8, 1), (14, 26, 28, 10, 15), (7, 18, 17, 9), (9, 23, 25, 1, 8), (2, 0, 22, 21, 3), (4, 2, 3, 5), (8, 6, 7, 9), (26, 14, 3, 21), (6, 4, 5, 7), (23, 9, 17, 30), (11, 16, 19, 12, 15, 10), (31, 30, 17, 16, 11), (15, 12, 13, 14), (19, 16, 17, 18), (18, 13, 12, 19), (28, 27, 29, 31, 11, 10), (25, 24, 20, 22, 0, 1), (20, 21, 22), (23, 24, 25), (26, 27, 28), (29, 30, 31), (26, 21, 20, 27), (23, 30, 29, 24), (20, 24, 29, 27), (40, 41, 42, 43, 34, 35, 32, 33), (44, 47, 42, 41), (46, 39, 34, 43), (32, 35, 38, 37), (36, 37, 38, 39, 46, 47, 44, 45), (36, 33, 32, 37), (34, 39, 38, 35), (40, 45, 44, 41), (46, 43, 42, 47), (36, 45, 40, 33), (56, 49, 48, 51, 50, 59, 58, 57), (60, 57, 58, 63), (62, 59, 50, 55), (48, 53, 54, 51), (52, 61, 60, 63, 62, 55, 54, 53), (52, 53, 48, 49), (50, 51, 54, 55), (56, 57, 60, 61), (62, 63, 58, 59), (52, 49, 56, 61), (64, 65, 67, 66), (66, 67, 71, 70), (70, 71, 69, 68), (68, 69, 65, 64), (66, 70, 68, 64), (71, 67, 65, 69), (72, 74, 75, 73), (74, 78, 79, 75), (78, 76, 77, 79), (76, 72, 73, 77), (74, 72, 76, 78), (79, 77, 73, 75), (87, 84, 82, 86), (82, 84, 92, 93, 83), (91, 94, 85, 81), (89, 92, 84, 87, 95, 90), (80, 83, 93, 88), (87, 86, 85, 94, 95), (81, 85, 86, 82, 83, 80), (92, 89, 88, 93), (94, 91, 90, 95), (88, 89, 90, 91, 81, 80), (103, 100, 98, 102), (98, 100, 108, 109, 99), (107, 110, 101, 97), (105, 108, 100, 103, 111, 106), (96, 99, 109, 104), (103, 102, 101, 110, 111), (97, 101, 102, 98, 99, 96), (108, 105, 104, 109), (110, 107, 106, 111), (104, 105, 106, 107, 97, 96), (112, 113, 115, 114), (114, 115, 119, 118), (118, 119, 117, 116), (116, 117, 113, 112), (114, 118, 116, 112), (119, 115, 113, 117), (120, 121, 123, 122), (122, 123, 127, 126), (126, 127, 125, 124), (124, 125, 121, 120), (122, 126, 124, 120), (127, 123, 121, 125), (128, 129, 131, 130), (130, 131, 135, 134), (134, 135, 133, 132), (132, 133, 129, 128), (130, 134, 132, 128), (135, 131, 129, 133), (136, 138, 139, 137), (138, 142, 143, 139), (142, 140, 141, 143), (140, 136, 137, 141), (138, 136, 140, 142), (143, 141, 137, 139), (144, 146, 147, 145), (146, 150, 151, 147), (150, 148, 149, 151), (148, 144, 145, 149), (146, 144, 148, 150), (151, 149, 145, 147), (152, 154, 155, 153), (154, 158, 159, 155), (158, 156, 157, 159), (156, 152, 153, 157), (154, 152, 156, 158), (159, 157, 153, 155)])
me_cube_002.polygons.foreach_set('material_index', [0, 0, 0, 0, 0, 0, 0, 0, 0, 0, 0, 0, 0, 0, 0, 0, 0, 0, 0, 0, 0, 0, 0, 0, 0, 0, 1, 1, 1, 1, 1, 1, 1, 1, 1, 1, 1, 1, 1, 1, 1, 1, 1, 1, 1, 1, 2, 2, 2, 2, 2, 2, 2, 2, 2, 2, 2, 2, 3, 3, 3, 3, 3, 3, 3, 3, 3, 3, 3, 3, 3, 3, 3, 3, 3, 3, 3, 3, 4, 4, 4, 4, 4, 4, 4, 4, 4, 4, 4, 4, 4, 4, 4, 4, 4, 4, 4, 4, 4, 4, 4, 4, 4, 4, 4, 4, 4, 4, 4, 4, 4, 4, 4, 4])
_uv = me_cube_002.uv_layers.new(name='UVMap')
_uv.uv.foreach_set('vector', [0.6988, 0.5529, 0.8012, 0.5529, 0.8012, 0.6822, 0.6988, 0.6822, 0.625, 0.0678, 0.625, 0.1971, 0.5512, 0.1971, 0.5512, 0.0678, 0.4279, 0.3029, 0.5293, 0.3029, 0.5721, 0.3457, 0.5721, 0.4043, 0.5293, 0.4471, 0.4279, 0.4471, 0.5512, 1.0, 0.4191, 1.0, 0.3982, 0.9768, 0.4428, 0.9322, 0.5231, 0.9322, 0.6988, 0.5529, 0.6988, 0.6822, 0.5512, 0.6822, 0.5512, 0.5529, 0.5512, 0.5529, 0.4191, 0.5529, 0.3974, 0.5082, 0.4279, 0.4471, 0.5293, 0.4471, 0.5293, 0.3029, 0.4279, 0.3029, 0.3974, 0.2418, 0.4191, 0.1971, 0.5512, 0.1971, 0.5721, 0.3457, 0.5293, 0.3029, 0.5512, 0.25, 0.625, 0.3238, 0.5293, 0.4471, 0.5721, 0.4043, 0.625, 0.4262, 0.5512, 0.5, 0.4191, 0.0678, 0.5512, 0.0678, 0.5512, 0.1971, 0.4191, 0.1971, 0.5721, 0.4043, 0.5721, 0.3457, 0.625, 0.3238, 0.625, 0.4262, 0.4191, 0.5529, 0.5512, 0.5529, 0.5512, 0.6822, 0.4191, 0.6822, 0.4428, 0.8178, 0.5231, 0.8178, 0.5572, 0.8519, 0.5572, 0.8981, 0.5231, 0.9322, 0.4428, 0.9322, 0.3982, 0.7286, 0.4191, 0.6822, 0.5512, 0.6822, 0.5231, 0.8178, 0.4428, 0.8178, 0.5231, 0.9322, 0.5572, 0.8981, 0.625, 0.9262, 0.5512, 1.0, 0.5572, 0.8519, 0.5231, 0.8178, 0.5512, 0.75, 0.625, 0.8238, 0.625, 0.8238, 0.625, 0.9262, 0.5572, 0.8981, 0.5572, 0.8519, 0.3982, 0.9768, 0.375, 0.9559, 0.375, 0.7941, 0.3982, 0.7732, 0.4428, 0.8178, 0.4428, 0.9322, 0.3974, 0.4776, 0.375, 0.4559, 0.375, 0.2941, 0.3974, 0.2724, 0.4279, 0.3029, 0.4279, 0.4471, 0.375, 0.2941, 0.3874, 0.2624, 0.3974, 0.2724, 0.3915, 0.4997, 0.375, 0.4559, 0.3974, 0.4776, 0.3919, 1.0, 0.375, 0.9559, 0.3982, 0.9768, 0.375, 0.7941, 0.3872, 0.7622, 0.3982, 0.7732, 0.125, 0.6822, 0.125, 0.5529, 0.1691, 0.5529, 0.1691, 0.6822, 0.4191, 0.5529, 0.4191, 0.6822, 0.3309, 0.6822, 0.3309, 0.5529, 0.1691, 0.5529, 0.3309, 0.5529, 0.3309, 0.6822, 0.1691, 0.6822, 0.375, 0.7994, 0.4244, 0.75, 0.5756, 0.75, 0.625, 0.7994, 0.625, 0.9506, 0.5756, 1.0, 0.4244, 1.0, 0.375, 0.9506, 0.4244, 0.5, 0.5756, 0.5, 0.5756, 0.75, 0.4244, 0.75, 0.6744, 0.5, 0.8256, 0.5, 0.8256, 0.75, 0.6744, 0.75, 0.4244, 0.0, 0.5756, 0.0, 0.5756, 0.25, 0.4244, 0.25, 0.375, 0.2994, 0.4244, 0.25, 0.5756, 0.25, 0.625, 0.2994, 0.625, 0.4506, 0.5756, 0.5, 0.4244, 0.5, 0.375, 0.4506, 0.1744, 0.5, 0.1744, 0.75, 0.125, 0.75, 0.125, 0.5, 0.625, 0.0, 0.625, 0.25, 0.5756, 0.25, 0.5756, 0.0, 0.3256, 0.75, 0.3256, 0.5, 0.4244, 0.5, 0.4244, 0.75, 0.6744, 0.5, 0.6744, 0.75, 0.5756, 0.75, 0.5756, 0.5, 0.1744, 0.5, 0.3256, 0.5, 0.3256, 0.75, 0.1744, 0.75, 0.375, 0.7994, 0.375, 0.9506, 0.4244, 1.0, 0.5756, 1.0, 0.625, 0.9506, 0.625, 0.7994, 0.5756, 0.75, 0.4244, 0.75, 0.4244, 0.5, 0.4244, 0.75, 0.5756, 0.75, 0.5756, 0.5, 0.6744, 0.5, 0.6744, 0.75, 0.8256, 0.75, 0.8256, 0.5, 0.4244, 0.0, 0.4244, 0.25, 0.5756, 0.25, 0.5756, 0.0, 0.375, 0.2994, 0.375, 0.4506, 0.4244, 0.5, 0.5756, 0.5, 0.625, 0.4506, 0.625, 0.2994, 0.5756, 0.25, 0.4244, 0.25, 0.1744, 0.5, 0.125, 0.5, 0.125, 0.75, 0.1744, 0.75, 0.625, 0.0, 0.5756, 0.0, 0.5756, 0.25, 0.625, 0.25, 0.3256, 0.75, 0.4244, 0.75, 0.4244, 0.5, 0.3256, 0.5, 0.6744, 0.5, 0.5756, 0.5, 0.5756, 0.75, 0.6744, 0.75, 0.1744, 0.5, 0.1744, 0.75, 0.3256, 0.75, 0.3256, 0.5, 0.375, 0.0, 0.625, 0.0, 0.625, 0.25, 0.375, 0.25, 0.375, 0.25, 0.625, 0.25, 0.625, 0.5, 0.375, 0.5, 0.375, 0.5, 0.625, 0.5, 0.625, 0.75, 0.375, 0.75, 0.375, 0.75, 0.625, 0.75, 0.625, 1.0, 0.375, 1.0, 0.125, 0.5, 0.375, 0.5, 0.375, 0.75, 0.125, 0.75, 0.625, 0.5, 0.875, 0.5, 0.875, 0.75, 0.625, 0.75, 0.375, 0.0, 0.375, 0.25, 0.625, 0.25, 0.625, 0.0, 0.375, 0.25, 0.375, 0.5, 0.625, 0.5, 0.625, 0.25, 0.375, 0.5, 0.375, 0.75, 0.625, 0.75, 0.625, 0.5, 0.375, 0.75, 0.375, 1.0, 0.625, 1.0, 0.625, 0.75, 0.125, 0.5, 0.125, 0.75, 0.375, 0.75, 0.375, 0.5, 0.625, 0.5, 0.625, 0.75, 0.875, 0.75, 0.875, 0.5, 0.6857, 0.5, 0.8143, 0.5, 0.8143, 0.75, 0.6857, 0.75, 0.625, 0.0, 0.625, 0.25, 0.5849, 0.25, 0.5643, 0.2294, 0.5643, 0.0, 0.375, 0.5206, 0.5643, 0.5206, 0.5643, 0.75, 0.375, 0.75, 0.375, 0.2706, 0.5849, 0.2706, 0.625, 0.3107, 0.625, 0.4393, 0.5849, 0.4794, 0.375, 0.4794, 0.375, 0.0, 0.5643, 0.0, 0.5643, 0.2294, 0.375, 0.2294, 0.6857, 0.5, 0.6857, 0.75, 0.5643, 0.75, 0.5643, 0.5206, 0.6054, 0.5, 0.375, 0.75, 0.5643, 0.75, 0.625, 0.8107, 0.625, 0.9393, 0.5643, 1.0, 0.375, 1.0, 0.5849, 0.2706, 0.375, 0.2706, 0.375, 0.2294, 0.5643, 0.2294, 0.5643, 0.5206, 0.375, 0.5206, 0.375, 0.4794, 0.5849, 0.4794, 0.125, 0.5206, 0.1456, 0.5, 0.3544, 0.5, 0.375, 0.5206, 0.375, 0.75, 0.125, 0.75, 0.6857, 0.5, 0.8143, 0.5, 0.8143, 0.75, 0.6857, 0.75, 0.625, 0.0, 0.625, 0.25, 0.5849, 0.25, 0.5643, 0.2294, 0.5643, 0.0, 0.375, 0.5206, 0.5643, 0.5206, 0.5643, 0.75, 0.375, 0.75, 0.375, 0.2706, 0.5849, 0.2706, 0.625, 0.3107, 0.625, 0.4393, 0.5849, 0.4794, 0.375, 0.4794, 0.375, 0.0, 0.5643, 0.0, 0.5643, 0.2294, 0.375, 0.2294, 0.6857, 0.5, 0.6857, 0.75, 0.5643, 0.75, 0.5643, 0.5206, 0.6054, 0.5, 0.375, 0.75, 0.5643, 0.75, 0.625, 0.8107, 0.625, 0.9393, 0.5643, 1.0, 0.375, 1.0, 0.5849, 0.2706, 0.375, 0.2706, 0.375, 0.2294, 0.5643, 0.2294, 0.5643, 0.5206, 0.375, 0.5206, 0.375, 0.4794, 0.5849, 0.4794, 0.125, 0.5206, 0.1456, 0.5, 0.3544, 0.5, 0.375, 0.5206, 0.375, 0.75, 0.125, 0.75, 0.375, 0.0, 0.625, 0.0, 0.625, 0.25, 0.375, 0.25, 0.375, 0.25, 0.625, 0.25, 0.625, 0.5, 0.375, 0.5, 0.375, 0.5, 0.625, 0.5, 0.625, 0.75, 0.375, 0.75, 0.375, 0.75, 0.625, 0.75, 0.625, 1.0, 0.375, 1.0, 0.125, 0.5, 0.375, 0.5, 0.375, 0.75, 0.125, 0.75, 0.625, 0.5, 0.875, 0.5, 0.875, 0.75, 0.625, 0.75, 0.375, 0.0, 0.625, 0.0, 0.625, 0.25, 0.375, 0.25, 0.375, 0.25, 0.625, 0.25, 0.625, 0.5, 0.375, 0.5, 0.375, 0.5, 0.625, 0.5, 0.625, 0.75, 0.375, 0.75, 0.375, 0.75, 0.625, 0.75, 0.625, 1.0, 0.375, 1.0, 0.125, 0.5, 0.375, 0.5, 0.375, 0.75, 0.125, 0.75, 0.625, 0.5, 0.875, 0.5, 0.875, 0.75, 0.625, 0.75, 0.375, 0.0, 0.625, 0.0, 0.625, 0.25, 0.375, 0.25, 0.375, 0.25, 0.625, 0.25, 0.625, 0.5, 0.375, 0.5, 0.375, 0.5, 0.625, 0.5, 0.625, 0.75, 0.375, 0.75, 0.375, 0.75, 0.625, 0.75, 0.625, 1.0, 0.375, 1.0, 0.125, 0.5, 0.375, 0.5, 0.375, 0.75, 0.125, 0.75, 0.625, 0.5, 0.875, 0.5, 0.875, 0.75, 0.625, 0.75, 0.375, 0.0, 0.375, 0.25, 0.625, 0.25, 0.625, 0.0, 0.375, 0.25, 0.375, 0.5, 0.625, 0.5, 0.625, 0.25, 0.375, 0.5, 0.375, 0.75, 0.625, 0.75, 0.625, 0.5, 0.375, 0.75, 0.375, 1.0, 0.625, 1.0, 0.625, 0.75, 0.125, 0.5, 0.125, 0.75, 0.375, 0.75, 0.375, 0.5, 0.625, 0.5, 0.625, 0.75, 0.875, 0.75, 0.875, 0.5, 0.375, 0.0, 0.375, 0.25, 0.625, 0.25, 0.625, 0.0, 0.375, 0.25, 0.375, 0.5, 0.625, 0.5, 0.625, 0.25, 0.375, 0.5, 0.375, 0.75, 0.625, 0.75, 0.625, 0.5, 0.375, 0.75, 0.375, 1.0, 0.625, 1.0, 0.625, 0.75, 0.125, 0.5, 0.125, 0.75, 0.375, 0.75, 0.375, 0.5, 0.625, 0.5, 0.625, 0.75, 0.875, 0.75, 0.875, 0.5, 0.375, 0.0, 0.375, 0.25, 0.625, 0.25, 0.625, 0.0, 0.375, 0.25, 0.375, 0.5, 0.625, 0.5, 0.625, 0.25, 0.375, 0.5, 0.375, 0.75, 0.625, 0.75, 0.625, 0.5, 0.375, 0.75, 0.375, 1.0, 0.625, 1.0, 0.625, 0.75, 0.125, 0.5, 0.125, 0.75, 0.375, 0.75, 0.375, 0.5, 0.625, 0.5, 0.625, 0.75, 0.875, 0.75, 0.875, 0.5])
me_cube_002.materials.append(mat_ground_001)
me_cube_002.materials.append(mat_eye)
me_cube_002.materials.append(mat_pupil_bird)
me_cube_002.materials.append(mat_mouth)
me_cube_002.materials.append(mat_wings)
me_cube_002.use_remesh_fix_poles = True
me_cube_002.use_remesh_preserve_attributes = False
me_cube_002.update()
me_cube_118 = bpy.data.meshes.new('Cube.118')
me_cube_118.from_pydata([(-4.14, 2.532, 4.897), (-1.386, 2.52, 4.921), (-4.218, 2.466, 8.162), (-4.116, -0.6108, 4.834), (-1.362, -0.623, 4.858), (-4.194, -0.6766, 8.099), (-1.441, -0.6888, 8.123), (-1.465, 2.454, 8.185), (-0.7603, -0.4926, -0.07123), (-0.818, 0.7024, -0.06037), (-0.8005, -0.6334, 7.912), (0.6108, -0.4433, 0.008272), (0.5531, 0.7518, 0.01913), (0.5631, -0.5823, 7.763), (0.5054, 0.6127, 7.774), (-0.8581, 0.5616, 7.923), (1.48, 0.297, 3.879), (1.703, 0.3123, 3.6), (1.738, -0.02176, 3.603), (0.2546, 0.1866, 2.685), (0.2902, -0.1475, 2.688), (1.516, -0.03708, 3.882), (0.03212, 0.1712, 2.964), (0.06779, -0.1628, 2.967), (-2.451, -0.4197, 3.289), (-2.496, 0.1369, 3.325), (-0.09345, -0.1769, 1.702), (-2.84, -0.4152, 2.835), (-2.885, 0.1414, 2.872), (-0.4825, -0.1724, 1.248), (-0.5275, 0.3842, 1.284), (-0.1384, 0.3797, 1.738), (-3.064, 2.439, 6.316), (2.308, 2.461, 6.418), (-3.119, 2.34, 11.34), (-3.081, -2.392, 6.216), (2.291, -2.37, 6.319), (-3.136, -2.491, 11.24), (2.236, -2.468, 11.34), (2.253, 2.362, 11.44), (-2.274, 0.7707, 2.049), (-1.267, 0.8127, 3.257), (-3.724, 0.5527, 3.025), (-2.058, -0.7523, 1.948), (-1.051, -0.7103, 3.156), (-3.507, -0.9703, 2.924), (-2.5, -0.9284, 4.132), (-2.716, 0.5946, 4.233), (2.649, 0.7367, 3.631), (2.122, 0.7393, 4.471), (1.619, 0.6751, 3.134), (2.712, -0.2455, 3.656), (2.185, -0.2429, 4.497), (1.681, -0.3071, 3.159), (1.154, -0.3044, 3.999), (1.092, 0.6777, 3.974), (1.231, 0.5839, 6.147), (3.984, 0.5718, 6.17), (1.152, 0.5181, 9.412), (1.255, -2.559, 6.084), (4.008, -2.571, 6.108), (1.176, -2.625, 9.349), (3.93, -2.637, 9.372), (3.906, 0.506, 9.435)], [], [(0, 2, 7, 1), (1, 4, 3, 0), (3, 5, 2, 0), (4, 6, 5, 3), (6, 7, 2, 5), (1, 7, 6, 4), (9, 12, 11, 8), (8, 10, 15, 9), (11, 13, 10, 8), (12, 14, 13, 11), (14, 15, 10, 13), (9, 15, 14, 12), (22, 16, 17, 19), (23, 21, 16, 22), (20, 18, 21, 23), (19, 17, 18, 20), (24, 26, 31, 25), (25, 28, 27, 24), (27, 29, 26, 24), (28, 30, 29, 27), (30, 31, 26, 29), (25, 31, 30, 28), (32, 34, 39, 33), (33, 36, 35, 32), (35, 37, 34, 32), (36, 38, 37, 35), (38, 39, 34, 37), (33, 39, 38, 36), (40, 42, 47, 41), (41, 44, 43, 40), (43, 45, 42, 40), (44, 46, 45, 43), (46, 47, 42, 45), (41, 47, 46, 44), (48, 50, 55, 49), (49, 52, 51, 48), (51, 53, 50, 48), (52, 54, 53, 51), (54, 55, 50, 53), (49, 55, 54, 52), (56, 58, 63, 57), (57, 60, 59, 56), (59, 61, 58, 56), (60, 62, 61, 59), (62, 63, 58, 61), (57, 63, 62, 60)])
me_cube_118.polygons.foreach_set('material_index', [1, 1, 1, 1, 1, 1, 0, 0, 0, 0, 0, 0, 0, 0, 0, 0, 0, 0, 0, 0, 0, 0, 1, 1, 1, 1, 1, 1, 1, 1, 1, 1, 1, 1, 1, 1, 1, 1, 1, 1, 1, 1, 1, 1, 1, 1])
_uv = me_cube_118.uv_layers.new(name='UVMap')
_uv.uv.foreach_set('vector', [0.375, 0.0, 0.625, 0.0, 0.625, 0.25, 0.375, 0.25, 0.125, 0.5, 0.375, 0.5, 0.375, 0.75, 0.125, 0.75, 0.375, 0.75, 0.625, 0.75, 0.625, 1.0, 0.375, 1.0, 0.375, 0.5, 0.625, 0.5, 0.625, 0.75, 0.375, 0.75, 0.625, 0.5, 0.875, 0.5, 0.875, 0.75, 0.625, 0.75, 0.375, 0.25, 0.625, 0.25, 0.625, 0.5, 0.375, 0.5, 0.125, 0.5, 0.375, 0.5, 0.375, 0.75, 0.125, 0.75, 0.375, 0.0, 0.625, 0.0, 0.625, 0.25, 0.375, 0.25, 0.375, 0.75, 0.625, 0.75, 0.625, 1.0, 0.375, 1.0, 0.375, 0.5, 0.625, 0.5, 0.625, 0.75, 0.375, 0.75, 0.625, 0.5, 0.875, 0.5, 0.875, 0.75, 0.625, 0.75, 0.375, 0.25, 0.625, 0.25, 0.625, 0.5, 0.375, 0.5, 0.375, 0.25, 0.625, 0.25, 0.625, 0.5, 0.375, 0.5, 0.375, 0.0, 0.625, 0.0, 0.625, 0.25, 0.375, 0.25, 0.375, 0.75, 0.625, 0.75, 0.625, 1.0, 0.375, 1.0, 0.375, 0.5, 0.625, 0.5, 0.625, 0.75, 0.375, 0.75, 0.375, 0.0, 0.625, 0.0, 0.625, 0.25, 0.375, 0.25, 0.125, 0.5, 0.375, 0.5, 0.375, 0.75, 0.125, 0.75, 0.375, 0.75, 0.625, 0.75, 0.625, 1.0, 0.375, 1.0, 0.375, 0.5, 0.625, 0.5, 0.625, 0.75, 0.375, 0.75, 0.625, 0.5, 0.875, 0.5, 0.875, 0.75, 0.625, 0.75, 0.375, 0.25, 0.625, 0.25, 0.625, 0.5, 0.375, 0.5, 0.375, 0.0, 0.625, 0.0, 0.625, 0.25, 0.375, 0.25, 0.125, 0.5, 0.375, 0.5, 0.375, 0.75, 0.125, 0.75, 0.375, 0.75, 0.625, 0.75, 0.625, 1.0, 0.375, 1.0, 0.375, 0.5, 0.625, 0.5, 0.625, 0.75, 0.375, 0.75, 0.625, 0.5, 0.875, 0.5, 0.875, 0.75, 0.625, 0.75, 0.375, 0.25, 0.625, 0.25, 0.625, 0.5, 0.375, 0.5, 0.375, 0.0, 0.625, 0.0, 0.625, 0.25, 0.375, 0.25, 0.125, 0.5, 0.375, 0.5, 0.375, 0.75, 0.125, 0.75, 0.375, 0.75, 0.625, 0.75, 0.625, 1.0, 0.375, 1.0, 0.375, 0.5, 0.625, 0.5, 0.625, 0.75, 0.375, 0.75, 0.625, 0.5, 0.875, 0.5, 0.875, 0.75, 0.625, 0.75, 0.375, 0.25, 0.625, 0.25, 0.625, 0.5, 0.375, 0.5, 0.375, 0.0, 0.625, 0.0, 0.625, 0.25, 0.375, 0.25, 0.125, 0.5, 0.375, 0.5, 0.375, 0.75, 0.125, 0.75, 0.375, 0.75, 0.625, 0.75, 0.625, 1.0, 0.375, 1.0, 0.375, 0.5, 0.625, 0.5, 0.625, 0.75, 0.375, 0.75, 0.625, 0.5, 0.875, 0.5, 0.875, 0.75, 0.625, 0.75, 0.375, 0.25, 0.625, 0.25, 0.625, 0.5, 0.375, 0.5, 0.375, 0.0, 0.625, 0.0, 0.625, 0.25, 0.375, 0.25, 0.125, 0.5, 0.375, 0.5, 0.375, 0.75, 0.125, 0.75, 0.375, 0.75, 0.625, 0.75, 0.625, 1.0, 0.375, 1.0, 0.375, 0.5, 0.625, 0.5, 0.625, 0.75, 0.375, 0.75, 0.625, 0.5, 0.875, 0.5, 0.875, 0.75, 0.625, 0.75, 0.375, 0.25, 0.625, 0.25, 0.625, 0.5, 0.375, 0.5])
me_cube_118.materials.append(mat_tree_trunk)
me_cube_118.materials.append(mat_tree_leaf)
me_cube_118.use_remesh_fix_poles = True
me_cube_118.use_remesh_preserve_attributes = False
me_cube_118.update()

# ---- objects
ob_camera = bpy.data.objects.new('Camera', cam_camera)
ob_cube = bpy.data.objects.new('Cube', me_cube_122)
ob_cube_001 = bpy.data.objects.new('Cube.001', me_cube_002)
ob_point = bpy.data.objects.new('Point', light_point)
ob_cube_005___copy = bpy.data.objects.new('Cube.005 - copy', me_cube_118)
ob_cube_005___copy_001 = bpy.data.objects.new('Cube.005 - copy.001', me_cube_118)
ob_cube_005___copy_002 = bpy.data.objects.new('Cube.005 - copy.002', me_cube_118)
ob_cube_005___copy_003 = bpy.data.objects.new('Cube.005 - copy.003', me_cube_118)
ob_cube_005___copy_002___copy = bpy.data.objects.new('Cube.005 - copy.002 - copy', me_cube_118)

# ---- transforms, parenting, visibility, modifiers, constraints
ob_camera.location = (7.359, -6.926, 4.958)
ob_camera.rotation_euler = (1.109, 0.0, 0.8149)
ob_camera.lock_rotations_4d = False
ob_camera.empty_display_type = 'ARROWS'
ob_camera.color = (0.0, 0.0, 0.0, 0.0)
ob_camera.display_type = 'WIRE'
ob_camera.lineart.crease_threshold = 0.0
ob_cube.location = (0.0, 0.0, 0.0)
ob_cube_001.location = (0.0, 0.0, 0.0)
ob_point.location = (0.0, 0.0, 6.784)
ob_cube_005___copy.location = (3.595, -16.68, -2.718)
ob_cube_005___copy.rotation_euler = (-0.00817, 0.2061, 4.119)
ob_cube_005___copy.scale = (0.6341, 0.729, 0.7151)
ob_cube_005___copy_001.location = (13.36, 8.359, -3.192)
ob_cube_005___copy_001.rotation_euler = (0.07637, 0.002016, 0.8576)
ob_cube_005___copy_001.scale = (0.6341, 0.729, 0.7151)
ob_cube_005___copy_002.location = (4.816, 17.33, -2.984)
ob_cube_005___copy_002.rotation_euler = (0.02329, -0.009002, 1.351)
ob_cube_005___copy_002.scale = (0.6341, 0.729, 0.7151)
ob_cube_005___copy_003.location = (28.8, 0.3341, -2.892)
ob_cube_005___copy_003.rotation_euler = (-0.07309, 0.1481, 3.308)
ob_cube_005___copy_003.scale = (0.6341, 0.729, 0.7151)
ob_cube_005___copy_002___copy.location = (26.55, 14.18, -3.118)
ob_cube_005___copy_002___copy.rotation_euler = (0.1306, 0.05944, 0.1319)
ob_cube_005___copy_002___copy.scale = (0.6341, 0.729, 0.7151)

# ---- collection membership
col_render.objects.link(ob_camera)
col_enviroment.objects.link(ob_cube)
col_bird.objects.link(ob_cube_001)
col_bird.objects.link(ob_point)
col_scatter_001.objects.link(ob_cube_005___copy)
col_scatter_002.objects.link(ob_cube_005___copy_001)
col_scatter_003.objects.link(ob_cube_005___copy_002)
col_scatter_004.objects.link(ob_cube_005___copy_003)
col_scatter_005.objects.link(ob_cube_005___copy_002___copy)
def _layer_coll(name, lc=None):
    lc = lc or bpy.context.view_layer.layer_collection
    for c in lc.children:
        if c.name == name: return c
        r = _layer_coll(name, c)
        if r: return r
_layer_coll('enviroment').exclude = True
_layer_coll('tree').exclude = True
_layer_coll('Scatter.001').exclude = True
_layer_coll('Scatter.002').exclude = True
_layer_coll('Scatter.003').exclude = True
_layer_coll('Scatter.004').exclude = True
_layer_coll('Scatter.005').exclude = True

# ---- scene / render settings (as saved in the file)
scene.camera = ob_camera
scene.frame_start = 1; scene.frame_end = 250; scene.frame_set(7)
scene.render.engine = 'BLENDER_EEVEE_NEXT'
scene.cycles.use_denoising = False
scene.cycles.samples = 128
scene.cycles.sampling_pattern = 'TABULATED_SOBOL'
scene.cycles.use_adaptive_sampling = False
scene.cycles.use_light_tree = False
scene.view_settings.view_transform = 'Filmic'
bpy.context.view_layer.update()
